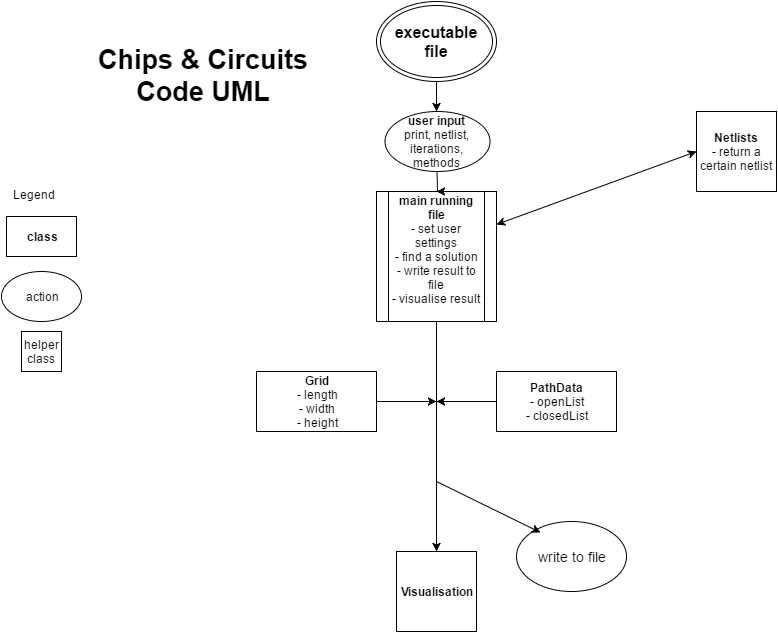

The diagram above was exported from draw.io. Its source (the exported page's mxGraphModel, read from the mxfile embedded in the PNG):
<mxGraphModel dx="880" dy="448" grid="1" gridSize="10" guides="1" tooltips="1" connect="1" arrows="1" fold="1" page="1" pageScale="1" pageWidth="826" pageHeight="1169" background="#ffffff" math="0" shadow="0">
  <root>
    <mxCell id="0" />
    <mxCell id="1" parent="0" />
    <mxCell id="19" style="edgeStyle=orthogonalEdgeStyle;rounded=0;html=1;entryX=0.5;entryY=0;jettySize=auto;orthogonalLoop=1;" parent="1" source="2" target="15" edge="1">
      <mxGeometry relative="1" as="geometry" />
    </mxCell>
    <mxCell id="2" value="&lt;b&gt;main running file&lt;/b&gt;&lt;div&gt;- set user settings&lt;br&gt;&lt;div&gt;- find a solution&lt;/div&gt;&lt;div&gt;&lt;span style=&quot;line-height: 1.2&quot;&gt;- write result to file&lt;/span&gt;&lt;/div&gt;&lt;div&gt;- visualise result&lt;/div&gt;&lt;div&gt;&lt;br&gt;&lt;/div&gt;&lt;/div&gt;" style="shape=process;whiteSpace=wrap;html=1;" parent="1" vertex="1">
      <mxGeometry x="380" y="200" width="120" height="130" as="geometry" />
    </mxCell>
    <mxCell id="21" style="edgeStyle=orthogonalEdgeStyle;rounded=0;html=1;jettySize=auto;orthogonalLoop=1;" parent="1" source="12" edge="1">
      <mxGeometry relative="1" as="geometry">
        <mxPoint x="440" y="410" as="targetPoint" />
      </mxGeometry>
    </mxCell>
    <mxCell id="12" value="&lt;b&gt;Grid&lt;/b&gt;&lt;div&gt;- length&lt;/div&gt;&lt;div&gt;- width&lt;/div&gt;&lt;div&gt;- height&lt;/div&gt;" style="whiteSpace=wrap;html=1;" parent="1" vertex="1">
      <mxGeometry x="260" y="380" width="120" height="60" as="geometry" />
    </mxCell>
    <mxCell id="20" style="edgeStyle=orthogonalEdgeStyle;rounded=0;html=1;jettySize=auto;orthogonalLoop=1;" parent="1" source="13" edge="1">
      <mxGeometry relative="1" as="geometry">
        <mxPoint x="440" y="410" as="targetPoint" />
      </mxGeometry>
    </mxCell>
    <mxCell id="13" value="&lt;b&gt;PathData&lt;/b&gt;&lt;div&gt;- openList&lt;/div&gt;&lt;div&gt;- closedList&lt;/div&gt;" style="whiteSpace=wrap;html=1;" parent="1" vertex="1">
      <mxGeometry x="500" y="380" width="120" height="60" as="geometry" />
    </mxCell>
    <mxCell id="14" value="&lt;b&gt;Netlists&lt;/b&gt;&lt;div&gt;- return a certain netlist&lt;/div&gt;" style="whiteSpace=wrap;html=1;" parent="1" vertex="1">
      <mxGeometry x="700" y="120" width="80" height="80" as="geometry" />
    </mxCell>
    <mxCell id="15" value="&lt;b&gt;Visualisation&lt;/b&gt;" style="whiteSpace=wrap;html=1;" parent="1" vertex="1">
      <mxGeometry x="400" y="560" width="80" height="80" as="geometry" />
    </mxCell>
    <mxCell id="17" style="edgeStyle=orthogonalEdgeStyle;rounded=0;html=1;jettySize=auto;orthogonalLoop=1;" parent="1" source="16" edge="1">
      <mxGeometry relative="1" as="geometry">
        <mxPoint x="440" y="120" as="targetPoint" />
      </mxGeometry>
    </mxCell>
    <mxCell id="16" value="&lt;b&gt;&lt;font style=&quot;font-size: 16px&quot;&gt;executable file&lt;/font&gt;&lt;/b&gt;" style="ellipse;shape=doubleEllipse;whiteSpace=wrap;html=1;" parent="1" vertex="1">
      <mxGeometry x="380" y="10" width="120" height="80" as="geometry" />
    </mxCell>
    <mxCell id="23" value="" style="endArrow=classic;startArrow=classic;html=1;exitX=1;exitY=0.25;entryX=0;entryY=0.5;" parent="1" source="2" target="14" edge="1">
      <mxGeometry width="50" height="50" relative="1" as="geometry">
        <mxPoint x="80" y="100" as="sourcePoint" />
        <mxPoint x="60" y="80" as="targetPoint" />
      </mxGeometry>
    </mxCell>
    <mxCell id="24" value="&lt;font style=&quot;font-size: 14px&quot;&gt;write to file&lt;/font&gt;" style="ellipse;whiteSpace=wrap;html=1;" parent="1" vertex="1">
      <mxGeometry x="520" y="530" width="110" height="70" as="geometry" />
    </mxCell>
    <mxCell id="25" value="" style="endArrow=classic;html=1;entryX=0.218;entryY=0.157;entryPerimeter=0;" parent="1" target="24" edge="1">
      <mxGeometry width="50" height="50" relative="1" as="geometry">
        <mxPoint x="440" y="490" as="sourcePoint" />
        <mxPoint x="440" y="480" as="targetPoint" />
      </mxGeometry>
    </mxCell>
    <mxCell id="31" style="edgeStyle=orthogonalEdgeStyle;rounded=0;html=1;entryX=0.5;entryY=0;jettySize=auto;orthogonalLoop=1;" parent="1" source="26" target="2" edge="1">
      <mxGeometry relative="1" as="geometry" />
    </mxCell>
    <mxCell id="26" value="&lt;b&gt;user input&lt;/b&gt;&lt;div&gt;print, netlist, iterations, methods&lt;/div&gt;" style="ellipse;whiteSpace=wrap;html=1;" parent="1" vertex="1">
      <mxGeometry x="388" y="120" width="105" height="60" as="geometry" />
    </mxCell>
    <mxCell id="28" value="&lt;b&gt;class&lt;/b&gt;" style="whiteSpace=wrap;html=1;" parent="1" vertex="1">
      <mxGeometry x="10" y="225" width="70" height="40" as="geometry" />
    </mxCell>
    <mxCell id="30" value="helper class" style="whiteSpace=wrap;html=1;" parent="1" vertex="1">
      <mxGeometry x="25" y="340" width="40" height="40" as="geometry" />
    </mxCell>
    <mxCell id="32" value="action" style="ellipse;whiteSpace=wrap;html=1;" parent="1" vertex="1">
      <mxGeometry x="5" y="280" width="80" height="50" as="geometry" />
    </mxCell>
    <mxCell id="34" value="Legend" style="text;html=1;resizable=0;points=[];autosize=1;align=left;verticalAlign=top;spacingTop=-4;" parent="1" vertex="1">
      <mxGeometry x="15" y="194" width="60" height="20" as="geometry" />
    </mxCell>
    <mxCell id="35" value="&lt;font style=&quot;font-size: 27px&quot;&gt;&lt;b&gt;Chips &amp;amp; Circuits&lt;/b&gt;&lt;/font&gt;&lt;div style=&quot;text-align: center&quot;&gt;&lt;b style=&quot;font-size: 27px ; line-height: 1.2&quot;&gt;Code UML&lt;/b&gt;&lt;/div&gt;" style="text;html=1;resizable=0;points=[];autosize=1;align=left;verticalAlign=top;spacingTop=-4;" vertex="1" parent="1">
      <mxGeometry x="100" y="50" width="230" height="50" as="geometry" />
    </mxCell>
  </root>
</mxGraphModel>